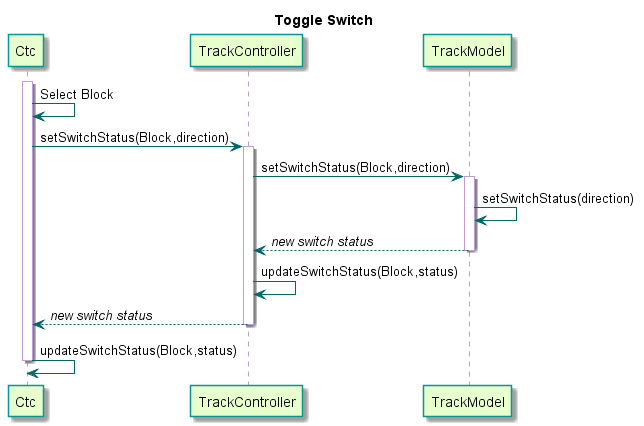

The diagram above was rendered by PlantUML. Its source (embedded in the PNG):
@startuml

title Toggle Switch

skinparam sequence {
  BackgroundColor transparent
  ParticipantBackgroundColor #e6ffcc
  ParticipantBorderColor 	#049595
  PackageBorderCOlor  #049595
  ArrowColor #006666
  LifeLineBorderColor #c09cd9
}

participant Ctc
participant TrackController
participant TrackModel

activate Ctc
Ctc -> Ctc : Select Block
Ctc -> TrackController : setSwitchStatus(Block,direction)

activate TrackController
TrackController -> TrackModel : setSwitchStatus(Block,direction)

activate TrackModel
TrackModel -> TrackModel : setSwitchStatus(direction)
TrackModel --> TrackController : //new switch status//
deactivate TrackModel

TrackController -> TrackController : updateSwitchStatus(Block,status)
TrackController --> Ctc : //new switch status//
deactivate TrackController

Ctc -> Ctc : updateSwitchStatus(Block,status)
deactivate Ctc
@enduml